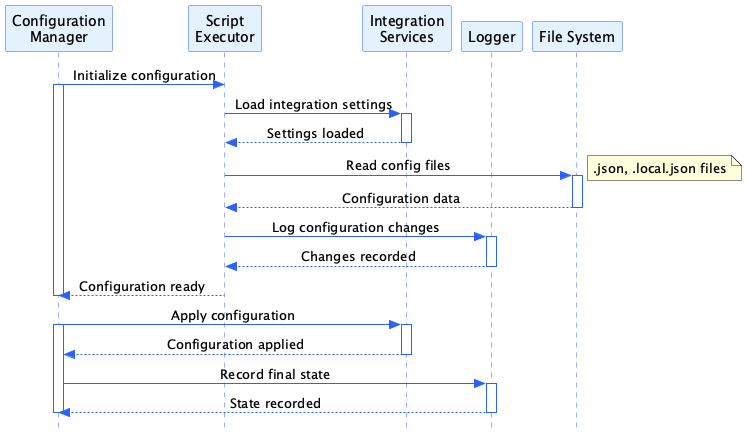

The diagram above was rendered by PlantUML. Its source (embedded in the PNG):
@startuml

skinparam style strictuml
skinparam sequenceMessageAlign center
skinparam sequence {
    ArrowColor #2962FF
    ActorBorderColor #2962FF
    LifeLineBorderColor #2962FF
    ParticipantBorderColor #2962FF
    ParticipantBackgroundColor #E3F2FD
}

participant "Configuration\nManager" as CM
participant "Script\nExecutor" as SE
participant "Integration\nServices" as IS
participant "Logger" as LOG
participant "File System" as FS

CM -> SE: Initialize configuration
activate CM
SE -> IS: Load integration settings
activate IS
IS --> SE: Settings loaded
deactivate IS

SE -> FS: Read config files
activate FS
note right: .json, .local.json files
FS --> SE: Configuration data
deactivate FS

SE -> LOG: Log configuration changes
activate LOG
LOG --> SE: Changes recorded
deactivate LOG

SE --> CM: Configuration ready
deactivate CM

CM -> IS: Apply configuration
activate CM
activate IS
IS --> CM: Configuration applied
deactivate IS

CM -> LOG: Record final state
activate LOG
LOG --> CM: State recorded
deactivate LOG
deactivate CM

@enduml